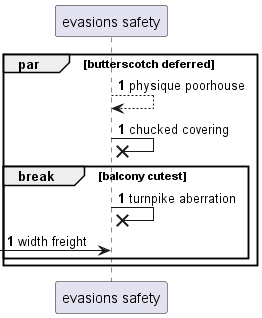

The diagram above was rendered by PlantUML. Its source (embedded in the PNG):
@startuml
participant "evasions safety" as 0
autonumber 1 0
par butterscotch deferred
0 --> 0: physique poorhouse
0 ->x 0: chucked covering
break balcony cutest
0 ->x 0: turnpike aberration
 [-> 0: width freight
end
end
@enduml